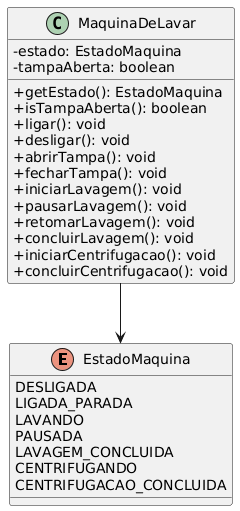

The diagram above was rendered by PlantUML. Its source (embedded in the PNG):
@startuml
skinparam classAttributeIconSize 0

enum EstadoMaquina {
  DESLIGADA
  LIGADA_PARADA
  LAVANDO
  PAUSADA
  LAVAGEM_CONCLUIDA
  CENTRIFUGANDO
  CENTRIFUGACAO_CONCLUIDA
}

class MaquinaDeLavar {
  - estado: EstadoMaquina
  - tampaAberta: boolean
  
  + getEstado(): EstadoMaquina
  + isTampaAberta(): boolean
  + ligar(): void
  + desligar(): void
  + abrirTampa(): void
  + fecharTampa(): void
  + iniciarLavagem(): void
  + pausarLavagem(): void
  + retomarLavagem(): void
  + concluirLavagem(): void
  + iniciarCentrifugacao(): void
  + concluirCentrifugacao(): void
}

MaquinaDeLavar --> EstadoMaquina
@enduml